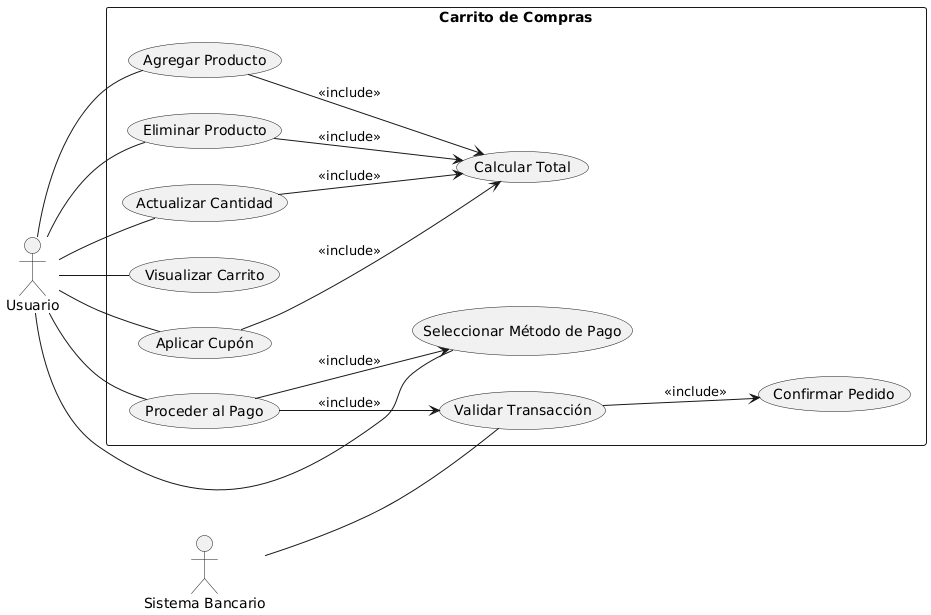

The diagram above was rendered by PlantUML. Its source (embedded in the PNG):
@startuml
left to right direction

actor Usuario
actor "Sistema Bancario" as Banco

rectangle "Carrito de Compras" {
  usecase "Agregar Producto" as UC1
  usecase "Eliminar Producto" as UC2
  usecase "Actualizar Cantidad" as UC3
  usecase "Visualizar Carrito" as UC4
  usecase "Aplicar Cupón" as UC5
  usecase "Calcular Total" as UC6
  usecase "Proceder al Pago" as UC7
  usecase "Seleccionar Método de Pago" as UC8
  usecase "Validar Transacción" as UC9
  usecase "Confirmar Pedido" as UC10
}

' Asociaciones con el Usuario
Usuario -- UC1
Usuario -- UC2
Usuario -- UC3
Usuario -- UC4
Usuario -- UC5
Usuario -- UC7
Usuario -- UC8

' Relaciones internas del sistema
UC1 --> UC6 : <<include>>
UC2 --> UC6 : <<include>>
UC3 --> UC6 : <<include>>
UC5 --> UC6 : <<include>>

UC7 --> UC8 : <<include>>
UC7 --> UC9 : <<include>>
UC9 --> UC10 : <<include>>

' Actor externo Sistema Bancario
Banco -- UC9
@enduml